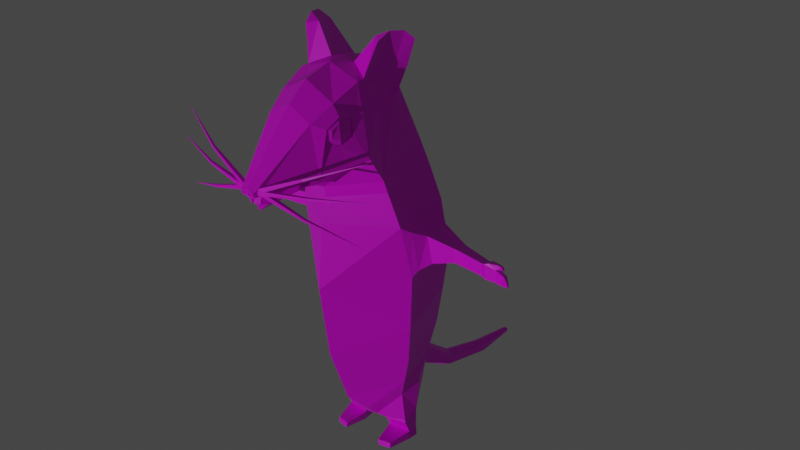 # Source: DoYouKnowHowHardItIsToModelABipedalMouse.blend  (saved by Blender 3.1.7; exported with 4.5.12 LTS)
import bpy
from mathutils import Matrix  # noqa: F401  (used for matrix-valued properties, if any)

bpy.ops.wm.read_factory_settings(use_empty=True)
scene = bpy.context.scene
scene.name = 'Scene'

# ---- collections
col_collection = bpy.data.collections.new('Collection'); scene.collection.children.link(col_collection)

# ---- images (referenced by path relative to the original .blend; pixels are not part of the script)
import os
ASSET_DIR = os.environ.get("B2B_ASSET_DIR", "")  # directory of the original .blend (textures are referenced by path, not embedded)
HERE = os.path.dirname(os.path.abspath(__file__))  # packed textures are extracted next to this script under _unpacked/

def load_image(name, relpath, width, height, colorspace="sRGB"):
    """Load a texture the original file referenced (path relative to the .blend, or extracted next to this script)."""
    p = next((c for c in (os.path.join(HERE, relpath), os.path.join(ASSET_DIR, relpath)) if relpath and os.path.exists(c)), "")
    if p:
        img = bpy.data.images.load(p, check_existing=True)
        img.name = name
    else:  # same state as the original file: an image datablock whose file is absent (Cycles renders it pink)
        img = bpy.data.images.new(name, width, height)
        img.source = "FILE"
        img.filepath = "//" + (relpath or name)
    img.colorspace_settings.name = colorspace
    return img
img_colorpalette_png = load_image('ColorPalette.png', 'ColorPalette.png', 1024, 1024, 'sRGB')

# ---- materials (node trees are filled in below, after node groups)
mat_mouse = bpy.data.materials.new('Mouse')
mat_mouse.alpha_threshold = 0.0
mat_mouse.use_transparent_shadow = False
mat_mouse.line_color = (0.0, 0.0, 0.0, 1.0)

# ---- material node trees
mat_mouse.use_nodes = True; mat_mouse.node_tree.nodes.clear()
_N = mat_mouse.node_tree.nodes; _L = mat_mouse.node_tree.links
n0 = _N.new('ShaderNodeOutputMaterial'); n0.name = 'Material Output'; n0.location = (300, 300)
n1 = _N.new('ShaderNodeBsdfPrincipled'); n1.name = 'Principled BSDF'; n1.location = (10, 300)
n1.distribution = 'GGX'
n1.subsurface_method = 'RANDOM_WALK_SKIN'
n1.inputs[2].default_value = 0.4
n1.inputs[3].default_value = 1.45
n1.inputs[27].default_value = (0.0, 0.0, 0.0, 1.0)
n1.inputs[28].default_value = 1.0
n2 = _N.new('ShaderNodeTexImage'); n2.name = 'Image Texture'; n2.location = (-280, 280)
n2.image = img_colorpalette_png
_L.new(n1.outputs[0], n0.inputs[0])
_L.new(n2.outputs[0], n1.inputs[0])
n0.is_active_output = True

# ---- world
world_world = bpy.data.worlds.new('World'); scene.world = world_world
world_world.use_nodes = True; world_world.node_tree.nodes.clear()
_N = world_world.node_tree.nodes; _L = world_world.node_tree.links
n0 = _N.new('ShaderNodeOutputWorld'); n0.name = 'World Output'; n0.location = (300, 300)
n1 = _N.new('ShaderNodeBackground'); n1.name = 'Background'; n1.location = (10, 300)
n1.inputs[0].default_value = (0.05088, 0.05088, 0.05088, 1.0)
_L.new(n1.outputs[0], n0.inputs[0])
n0.is_active_output = True
world_world.color = (0.05088, 0.05088, 0.05088)
world_world.use_sun_shadow = False
world_world.sun_shadow_jitter_overblur = 0.0

# ---- cameras
cam_camera = bpy.data.cameras.new('Camera')

# ---- lights
light_sun = bpy.data.lights.new('Sun', 'SUN')
light_sun.transmission_factor = 0.0
light_sun.energy = 1.0
light_sun.shadow_soft_size = 0.125

# ---- meshes
me_cube = bpy.data.meshes.new('Cube')
me_cube.from_pydata([(-0.203, 0.3394, -0.1223), (-0.1774, 0.2864, -0.015), (-0.1465, 0.281, -0.2246), (-0.08803, 0.2362, -0.2719), (-0.3299, 1.275, -0.1561), (-1.561e-07, 1.372, -0.4009), (1.365e-07, 1.369, 0.3506), (-0.3505, 1.13, -0.1746), (-0.1833, 1.981, 0.01279), (-0.2018, 1.921, 0.07987), (-0.164, 2.07, 0.2314), (-0.193, 1.949, 0.1788), (-0.03931, 1.694, 0.7825), (-0.03825, 1.666, 0.772), (-0.05218, 0.3717, -0.3484), (-0.04248, 0.2702, -0.3343), (-0.04582, 0.1553, -0.6279), (-0.04582, 0.1171, -0.5981), (-0.03598, 0.06593, -0.9505), (-0.03598, 0.0284, -0.9441), (-0.01377, 0.03508, -1.219), (-0.01377, 0.02052, -1.219), (7.954e-08, 0.3142, 0.2043), (-1.386e-07, 0.4663, -0.356), (-1.073e-07, 0.23, -0.2754), (-1.609e-07, 0.6546, -0.4131), (1.496e-07, 1.027, 0.3842), (-1.716e-07, 1.159, -0.4405), (1.247e-07, 1.49, 0.3201), (-8.562e-08, 1.727, -0.2199), (1.287e-07, 1.547, 0.3304), (1.033e-07, 2.124, 0.2653), (3.009e-07, 1.662, 0.7728), (3.071e-07, 1.708, 0.7887), (-1.366e-07, 0.3939, -0.3507), (-1.234e-07, 0.2559, -0.3168), (-2.499e-07, 0.1732, -0.6418), (-2.28e-07, 0.1009, -0.5855), (-3.713e-07, 0.08349, -0.9535), (-3.666e-07, 0.01256, -0.9414), (-4.745e-07, 0.04189, -1.218), (-4.75e-07, 0.01438, -1.22), (-0.3642, 1.128, -0.01326), (-0.3543, 1.283, 0.01439), (-0.7287, 1.158, -0.01357), (-0.6639, 1.236, -0.008402), (-0.7309, 1.155, -0.05069), (-0.6678, 1.225, -0.07115), (-0.4715, 1.166, -0.1145), (-0.4838, 1.237, -0.1058), (-0.4674, 1.16, -0.03575), (-0.4833, 1.243, -0.02689), (-0.1947, 1.692, -0.1234), (-0.241, 1.593, 0.1906), (-0.1845, 1.926, 0.3366), (-0.09859, 2.067, -0.008931), (-0.2022, 1.85, 0.3393), (-0.1566, 1.841, 0.4672), (-0.06801, 2.115, 0.1819), (-0.1632, 1.907, 0.4682), (2.038e-07, 2.002, 0.5233), (1.837e-07, 1.592, 0.4718), (-0.2136, 2.086, -0.01048), (-0.1865, 2.157, 0.2073), (-0.2108, 2.226, 0.03108), (-0.168, 2.246, 0.1512), (-0.1936, 2.108, 0.05156), (-0.1764, 2.127, 0.1402), (-0.23, 2.275, 0.1331), (-0.2525, 2.265, 0.06125), (-0.2656, 2.217, 0.004336), (-0.2117, 2.237, 0.1896), (-0.1903, 0.6206, -0.284), (-0.2472, 0.5361, 0.0199), (-0.06354, 0.4044, -0.322), (-0.06349, 0.2573, -0.2928), (-0.04033, 0.2025, -0.2266), (-0.07343, 0.1654, 0.0651), (-0.1048, 0.1447, -0.1564), (-0.2046, 0.121, -0.009937), (-0.08345, 0.1027, -0.004322), (-0.08245, 0.144, -0.1443), (-0.2123, 0.1598, -0.08848), (-0.1674, 0.1587, -0.1548), (-0.1222, 0.0597, -0.1429), (-0.2047, 0.04803, -0.04236), (-0.08255, 0.04863, -0.02655), (-0.09072, 0.04959, -0.125), (-0.2063, 0.05935, -0.09591), (-0.1663, 0.06872, -0.1349), (-0.1279, 0.003131, -0.1432), (-0.206, 0.001596, -0.03808), (-0.08825, -0.0006879, -0.0262), (-0.09642, 0.000271, -0.1247), (-0.212, 0.002777, -0.09491), (-0.172, 0.002261, -0.1346), (-0.1783, 0.03182, 0.08277), (-0.1084, 0.03242, 0.09859), (-0.1796, 0.001524, 0.08477), (-0.1141, 0.000677, 0.09893), (-0.1644, 2.007, 0.1432), (-0.1661, 1.993, 0.07752), (-0.1656, 2.069, 0.2679), (-0.2458, 1.735, 0.2885), (-0.1591, 1.693, 0.5135), (-0.1191, 1.938, 0.5213), (-0.2074, 1.721, 0.381), (-0.1485, 2.006, 0.4093), (1.615e-07, 2.085, 0.4148), (1.463e-07, 1.57, 0.3757), (-0.1843, 1.819, 0.4059), (-0.1789, 1.951, 0.4037), (-0.1368, 1.897, 0.333), (-0.1461, 1.858, 0.3442), (-0.1309, 1.841, 0.374), (-0.1274, 1.908, 0.3804), (-0.1173, 1.881, 0.4188), (-0.1088, 1.844, 0.4214), (-0.1189, 1.94, 0.3053), (-0.1413, 1.828, 0.3021), (-0.1324, 1.808, 0.3593), (-0.1108, 1.957, 0.3686), (-0.1007, 1.921, 0.4214), (-0.1072, 1.814, 0.424), (-0.1796, 1.931, 0.3273), (-0.1912, 1.847, 0.3243), (-0.1825, 1.816, 0.4016), (-0.1669, 1.961, 0.4008), (-0.155, 1.912, 0.47), (-0.1524, 1.842, 0.4698), (-0.1885, 1.908, 0.3706), (-0.1947, 1.866, 0.369), (-0.1901, 1.851, 0.4104), (-0.1817, 1.923, 0.4099), (-0.1754, 1.899, 0.4469), (-0.174, 1.863, 0.4468), (-0.03887, 1.68, 0.7464), (-0.0336, 1.702, 0.7464), (-0.03887, 1.68, 0.7689), (-0.0336, 1.702, 0.7689), (-0.2692, 1.792, 0.7163), (-0.2638, 1.802, 0.7172), (-0.2694, 1.791, 0.7278), (-0.264, 1.801, 0.7288), (-0.5382, 1.912, 0.624), (-0.0398, 1.674, 0.7468), (-0.04123, 1.696, 0.7468), (-0.0398, 1.674, 0.7693), (-0.04123, 1.696, 0.7693), (-0.2929, 1.713, 0.7167), (-0.2908, 1.724, 0.7176), (-0.2928, 1.712, 0.7282), (-0.2907, 1.723, 0.7292), (-0.5854, 1.748, 0.6244), (-0.02153, 1.682, 0.746), (-0.03254, 1.702, 0.746), (-0.02153, 1.682, 0.7685), (-0.03254, 1.702, 0.7685), (-0.2665, 1.608, 0.7158), (-0.2695, 1.619, 0.7168), (-0.266, 1.607, 0.7274), (-0.269, 1.618, 0.7283), (-0.5455, 1.513, 0.6236), (1.92e-07, 1.694, 0.4932), (2.827e-07, 1.575, 0.726), (-0.04711, 1.618, 0.7163), (2.879e-07, 1.608, 0.7394), (-0.004289, 1.622, 0.7527), (-0.001513, 1.682, 0.7511), (-0.006613, 1.622, 0.7603), (-0.00497, 1.682, 0.7624), (-0.0306, 1.624, 0.742), (-0.04064, 1.684, 0.7353), (-0.03292, 1.624, 0.7496), (-0.0441, 1.684, 0.7466), (-0.7265, 1.219, -0.04599), (-0.7273, 1.225, -0.01111), (-0.6755, 1.147, -0.07191), (-0.6642, 1.153, -0.01842), (-0.02907, 1.683, 0.7914), (-0.02868, 1.672, 0.7874), (3.105e-07, 1.697, 0.7973), (3.06e-07, 1.664, 0.7857), (-0.03576, 1.687, 0.7928), (-0.03499, 1.667, 0.7851), (-0.01034, 1.69, 0.779), (-0.006515, 1.689, 0.7941), (-0.00652, 1.671, 0.7879), (-0.01034, 1.679, 0.7751), (-0.02422, 1.686, 0.7773), (-0.02397, 1.68, 0.7748), (-0.2807, 0.7597, 0.04624), (-0.2358, 0.8412, -0.2706), (-1.724e-07, 0.8911, -0.4428), (1.265e-07, 0.6319, 0.3248), (-0.2986, 1.061, 0.05673), (-0.3037, 1.36, 0.1498), (-0.2653, 1.065, -0.2748), (-0.2603, 1.366, -0.2102), (6.085e-08, 2.133, 0.1563), (-1.49e-08, 2.081, -0.03827), (-0.7699, 1.159, -0.02871), (-0.7698, 1.161, -0.002585), (-0.7821, 1.211, -0.02226), (-0.7836, 1.214, 0.001671), (-0.8096, 1.165, -0.001033), (-0.807, 1.168, 0.006501), (-0.8113, 1.197, 0.005786), (-0.8123, 1.2, 0.02068), (-0.6891, 1.245, -0.01284), (-0.6816, 1.238, -0.05649), (-0.7189, 1.249, -0.01399), (-0.7184, 1.246, -0.03996), (-0.7519, 1.228, -0.02979), (-0.7473, 1.233, -0.01229), (-0.7419, 1.251, -0.02988), (-0.7416, 1.251, -0.01535), (-0.7709, 1.235, -0.02049), (-0.7673, 1.238, -0.007108), (-0.7632, 1.252, -0.02056), (-0.763, 1.252, -0.009444), (-8.421e-08, 0.1984, -0.2163), (2.637e-08, 0.1521, 0.06771), (-0.3255, 1.324, 0.09476), (-0.3203, 1.096, 0.03477), (-0.2888, 1.095, -0.2204), (-0.2909, 1.319, -0.1816), (-0.5023, 1.233, -0.102), (-0.5014, 1.24, -0.02931), (-0.4931, 1.166, -0.1093), (-0.4884, 1.162, -0.03783), (-0.6571, 1.155, -0.07158), (-0.6478, 1.159, -0.02382), (-0.6517, 1.221, -0.07043), (-0.6486, 1.23, -0.01525), (-0.2104, 1.552, -0.1763), (-0.2468, 1.531, 0.1715), (-1.211e-07, 1.568, -0.3109), (1.261e-07, 1.454, 0.3238), (-0.1989, 0.4595, -0.1908), (-0.208, 0.3924, 0.001624), (-0.07729, 0.2441, -0.2825), (-0.1117, 0.3331, -0.2672), (-0.02436, 0.2143, -0.2493), (-0.0613, 0.226, 0.1232), (4.925e-08, 0.2158, 0.1265), (-9.65e-08, 0.2103, -0.2478), (-0.2015, 0.1398, -0.01051), (-0.08132, 0.116, 0.01042), (-0.1629, 0.1847, -0.1696), (-0.2112, 0.1802, -0.09232), (-0.0735, 0.1564, -0.1618), (-0.1013, 0.1642, -0.1809), (-0.1665, 0.08227, -0.1379), (-0.2072, 0.07447, -0.09479), (-0.2047, 0.05901, -0.03748), (-0.08947, 0.0638, -0.1279), (-0.1196, 0.0725, -0.1449), (-0.08269, 0.05677, -0.0232), (-0.08604, 0.04644, -0.009667), (-0.09174, -0.0005038, -0.009324), (-0.2011, 0.04585, -0.02548), (-0.2025, 0.001586, -0.02151)], [], [(233, 231, 177, 47), (24, 75, 15, 35), (250, 249, 83, 82), (248, 247, 79, 80), (192, 191, 195, 197), (237, 235, 52, 29), (193, 192, 197, 27), (235, 236, 53, 52), (58, 55, 64, 65), (101, 100, 67, 66), (12, 13, 184, 183), (60, 105, 12, 33), (105, 104, 13, 12), (75, 74, 14, 15), (35, 15, 17, 37), (15, 14, 16, 17), (39, 19, 21, 41), (37, 17, 19, 39), (17, 16, 18, 19), (19, 18, 20, 21), (21, 20, 40, 41), (18, 38, 40, 20), (16, 36, 38, 18), (14, 34, 36, 16), (53, 28, 30, 103), (236, 238, 28, 53), (72, 25, 23, 74), (74, 23, 34, 14), (27, 197, 198, 5), (191, 194, 26, 195), (196, 195, 26, 6), (231, 232, 178, 177), (234, 233, 47, 45), (232, 234, 45, 178), (42, 50, 48, 7), (4, 7, 48, 49), (4, 49, 51, 43), (176, 175, 203, 204), (47, 177, 46, 175), (9, 8, 52, 53), (8, 55, 29, 52), (10, 11, 103, 102), (58, 10, 102, 31), (11, 9, 53, 103), (55, 58, 199, 200), (106, 109, 61, 104), (110, 57, 117, 114), (108, 107, 105, 60), (69, 64, 70), (10, 63, 67), (8, 9, 101), (10, 58, 65, 63), (55, 8, 62, 64), (66, 67, 68, 69), (65, 64, 69, 68), (67, 63, 71), (62, 66, 70), (66, 69, 70), (64, 62, 70), (65, 68, 71), (68, 67, 71), (63, 65, 71), (239, 240, 73, 72), (241, 242, 74, 75), (242, 239, 72, 74), (243, 241, 75, 24), (240, 244, 22, 73), (77, 76, 221, 222), (255, 254, 88, 85), (254, 253, 89, 88), (251, 248, 80, 81), (247, 250, 82, 79), (252, 251, 81, 78), (249, 252, 78, 83), (89, 84, 90, 95), (84, 87, 93, 90), (257, 256, 87, 84), (253, 257, 84, 89), (256, 258, 86, 87), (258, 255, 85, 86), (92, 91, 90, 93), (91, 94, 95, 90), (87, 86, 92, 93), (260, 259, 97, 99), (88, 89, 95, 94), (85, 88, 94, 91), (97, 96, 98, 99), (259, 261, 96, 97), (261, 262, 98, 96), (262, 260, 99, 98), (62, 8, 66), (10, 67, 100), (9, 11, 100, 101), (11, 10, 100), (66, 8, 101), (56, 54, 102, 103), (110, 56, 103, 106), (111, 59, 105, 107), (59, 57, 104, 105), (54, 111, 107, 102), (57, 110, 106, 104), (31, 102, 107, 108), (57, 59, 116, 117), (103, 30, 109, 106), (115, 114, 117, 116), (112, 113, 114, 115), (56, 110, 114, 113), (111, 54, 112, 115), (59, 111, 115, 116), (54, 56, 113, 112), (121, 122, 123, 120), (118, 121, 120, 119), (124, 125, 131, 130), (128, 127, 133, 134), (120, 123, 129, 126), (122, 121, 127, 128), (118, 119, 125, 124), (121, 118, 124, 127), (123, 122, 128, 129), (119, 120, 126, 125), (133, 132, 135, 134), (130, 131, 132, 133), (127, 124, 130, 133), (129, 128, 134, 135), (125, 126, 132, 131), (126, 129, 135, 132), (136, 137, 139, 138), (138, 139, 143, 142), (143, 141, 144), (140, 141, 137, 136), (138, 142, 140, 136), (143, 139, 137, 141), (142, 143, 144), (141, 140, 144), (140, 142, 144), (145, 146, 148, 147), (147, 148, 152, 151), (152, 150, 153), (149, 150, 146, 145), (147, 151, 149, 145), (152, 148, 146, 150), (151, 152, 153), (150, 149, 153), (149, 151, 153), (154, 155, 157, 156), (156, 157, 161, 160), (161, 159, 162), (158, 159, 155, 154), (156, 160, 158, 154), (161, 157, 155, 159), (160, 161, 162), (159, 158, 162), (158, 160, 162), (163, 104, 165, 166), (165, 164, 166), (104, 61, 164, 165), (167, 168, 170, 169), (169, 170, 174, 173), (173, 174, 172, 171), (171, 172, 168, 167), (169, 173, 171, 167), (174, 170, 168, 172), (32, 13, 104, 163), (178, 45, 176, 44), (45, 47, 210, 209), (177, 178, 44, 46), (187, 186, 185, 188), (13, 32, 182, 184), (33, 12, 183, 181), (180, 179, 183, 184), (179, 186, 181, 183), (187, 180, 184, 182), (186, 187, 182, 181), (188, 185, 189, 190), (180, 187, 188, 190), (179, 180, 190, 189), (186, 179, 189, 185), (73, 22, 194, 191), (25, 72, 192, 193), (72, 73, 191, 192), (223, 224, 195, 196), (224, 225, 197, 195), (226, 223, 196, 198), (225, 226, 198, 197), (43, 51, 50, 42), (29, 55, 200), (199, 58, 31), (202, 204, 208, 206), (44, 176, 204, 202), (46, 44, 202, 201), (175, 46, 201, 203), (205, 206, 208, 207), (201, 202, 206, 205), (204, 203, 207, 208), (203, 201, 205, 207), (209, 210, 212, 211), (176, 211, 216, 214), (47, 175, 212, 210), (176, 45, 209, 211), (215, 213, 217, 219), (175, 176, 214, 213), (211, 212, 215, 216), (212, 175, 213, 215), (217, 218, 220, 219), (216, 215, 219, 220), (214, 216, 220, 218), (213, 214, 218, 217), (221, 76, 243, 246), (7, 4, 226, 225), (4, 43, 223, 226), (42, 7, 225, 224), (43, 42, 224, 223), (50, 51, 228, 230), (51, 49, 227, 228), (48, 50, 230, 229), (49, 48, 229, 227), (230, 228, 234, 232), (228, 227, 233, 234), (229, 230, 232, 231), (227, 229, 231, 233), (196, 6, 238, 236), (198, 196, 236, 235), (5, 198, 235, 237), (1, 77, 244, 240), (76, 3, 241, 243), (2, 0, 239, 242), (3, 2, 242, 241), (0, 1, 240, 239), (22, 244, 245), (245, 244, 77, 222), (246, 243, 24), (2, 3, 252, 249), (3, 76, 251, 252), (1, 0, 250, 247), (76, 77, 248, 251), (77, 1, 247, 248), (0, 2, 249, 250), (80, 79, 255, 258), (81, 80, 258, 256), (83, 78, 257, 253), (78, 81, 256, 257), (82, 83, 253, 254), (79, 82, 254, 255), (91, 92, 260, 262), (85, 91, 262, 261), (86, 85, 261, 259), (92, 86, 259, 260)])
_uv = me_cube.uv_layers.new(name='UVMap')
_uv.uv.foreach_set('vector', [0.3492, 0.9747, 0.3492, 0.9747, 0.3492, 0.9747, 0.3492, 0.9747, 0.3492, 0.9747, 0.3492, 0.9747, 0.3492, 0.9747, 0.3492, 0.9747, 0.3492, 0.9747, 0.3492, 0.9747, 0.3492, 0.9747, 0.3492, 0.9747, 0.3492, 0.9747, 0.3492, 0.9747, 0.3492, 0.9747, 0.3492, 0.9747, 0.3492, 0.9747, 0.3492, 0.9747, 0.3492, 0.9747, 0.3492, 0.9747, 0.3492, 0.9747, 0.3492, 0.9747, 0.3492, 0.9747, 0.3492, 0.9747, 0.3492, 0.9747, 0.3492, 0.9747, 0.3492, 0.9747, 0.3492, 0.9747, 0.3492, 0.9747, 0.3492, 0.9747, 0.3492, 0.9747, 0.3492, 0.9747, 0.3492, 0.9747, 0.3492, 0.9747, 0.3492, 0.9747, 0.3492, 0.9747, 0.1426, 0.9629, 0.1426, 0.9629, 0.1426, 0.9629, 0.1426, 0.9629, 0.1664, 0.8461, 0.1664, 0.8461, 0.1664, 0.8461, 0.1664, 0.8461, 0.3492, 0.9747, 0.3492, 0.9747, 0.3492, 0.9747, 0.3492, 0.9747, 0.3492, 0.9747, 0.3492, 0.9747, 0.3492, 0.9747, 0.3492, 0.9747, 0.3492, 0.9747, 0.3492, 0.9747, 0.3492, 0.9747, 0.3492, 0.9747, 0.1572, 0.9619, 0.1572, 0.9619, 0.1572, 0.9619, 0.1572, 0.9619, 0.1572, 0.9619, 0.1572, 0.9619, 0.1572, 0.9619, 0.1572, 0.9619, 0.1572, 0.9619, 0.1572, 0.9619, 0.1572, 0.9619, 0.1572, 0.9619, 0.1572, 0.9619, 0.1572, 0.9619, 0.1572, 0.9619, 0.1572, 0.9619, 0.1572, 0.9619, 0.1572, 0.9619, 0.1572, 0.9619, 0.1572, 0.9619, 0.1572, 0.9619, 0.1572, 0.9619, 0.1572, 0.9619, 0.1572, 0.9619, 0.1572, 0.9619, 0.1572, 0.9619, 0.1572, 0.9619, 0.1572, 0.9619, 0.1572, 0.9619, 0.1572, 0.9619, 0.1572, 0.9619, 0.1572, 0.9619, 0.1572, 0.9619, 0.1572, 0.9619, 0.1572, 0.9619, 0.1572, 0.9619, 0.1572, 0.9619, 0.1572, 0.9619, 0.1572, 0.9619, 0.1572, 0.9619, 0.3492, 0.9747, 0.3492, 0.9747, 0.3492, 0.9747, 0.3492, 0.9747, 0.3492, 0.9747, 0.3492, 0.9747, 0.3492, 0.9747, 0.3492, 0.9747, 0.3492, 0.9747, 0.3492, 0.9747, 0.3492, 0.9747, 0.3492, 0.9747, 0.3492, 0.9747, 0.3492, 0.9747, 0.3492, 0.9747, 0.3492, 0.9747, 0.3492, 0.9747, 0.3492, 0.9747, 0.3492, 0.9747, 0.3492, 0.9747, 0.3492, 0.9747, 0.3492, 0.9747, 0.3492, 0.9747, 0.3492, 0.9747, 0.3492, 0.9747, 0.3492, 0.9747, 0.3492, 0.9747, 0.3492, 0.9747, 0.3492, 0.9747, 0.3492, 0.9747, 0.3492, 0.9747, 0.3492, 0.9747, 0.3492, 0.9747, 0.3492, 0.9747, 0.3492, 0.9747, 0.3492, 0.9747, 0.3492, 0.9747, 0.3492, 0.9747, 0.3492, 0.9747, 0.3492, 0.9747, 0.3492, 0.9747, 0.3492, 0.9747, 0.3492, 0.9747, 0.3492, 0.9747, 0.3492, 0.9747, 0.3492, 0.9747, 0.3492, 0.9747, 0.3492, 0.9747, 0.3492, 0.9747, 0.3492, 0.9747, 0.3492, 0.9747, 0.3492, 0.9747, 0.1538, 0.9761, 0.1538, 0.9761, 0.1538, 0.9761, 0.1538, 0.9761, 0.1538, 0.9761, 0.1538, 0.9761, 0.1538, 0.9761, 0.1538, 0.9761, 0.3492, 0.9747, 0.3492, 0.9747, 0.3492, 0.9747, 0.3492, 0.9747, 0.3492, 0.9747, 0.3492, 0.9747, 0.3492, 0.9747, 0.3492, 0.9747, 0.3492, 0.9747, 0.3492, 0.9747, 0.3492, 0.9747, 0.3492, 0.9747, 0.3492, 0.9747, 0.3492, 0.9747, 0.3492, 0.9747, 0.3492, 0.9747, 0.3492, 0.9747, 0.3492, 0.9747, 0.3492, 0.9747, 0.3492, 0.9747, 0.342, 0.9741, 0.342, 0.9741, 0.342, 0.9741, 0.342, 0.9741, 0.3492, 0.9747, 0.3492, 0.9747, 0.3492, 0.9747, 0.3492, 0.9747, 0.3492, 0.9747, 0.3492, 0.9747, 0.3492, 0.9747, 0.3492, 0.9747, 0.3492, 0.9747, 0.3492, 0.9747, 0.3492, 0.9747, 0.3492, 0.9747, 0.3492, 0.9747, 0.3492, 0.9747, 0.3492, 0.9747, 0.1426, 0.9629, 0.1426, 0.9629, 0.1426, 0.9629, 0.1426, 0.9629, 0.1426, 0.9629, 0.1426, 0.9629, 0.3492, 0.9747, 0.3492, 0.9747, 0.3492, 0.9747, 0.3492, 0.9747, 0.3492, 0.9747, 0.3492, 0.9747, 0.3492, 0.9747, 0.3492, 0.9747, 0.1426, 0.9629, 0.1426, 0.9629, 0.1426, 0.9629, 0.1426, 0.9629, 0.3492, 0.9747, 0.3492, 0.9747, 0.3492, 0.9747, 0.3492, 0.9747, 0.1426, 0.9629, 0.1426, 0.9629, 0.1426, 0.9629, 0.1426, 0.9629, 0.1426, 0.9629, 0.1426, 0.9629, 0.1426, 0.9629, 0.1426, 0.9629, 0.1426, 0.9629, 0.3492, 0.9747, 0.3492, 0.9747, 0.3492, 0.9747, 0.3492, 0.9747, 0.3492, 0.9747, 0.3492, 0.9747, 0.1426, 0.9629, 0.1426, 0.9629, 0.1426, 0.9629, 0.3492, 0.9747, 0.3492, 0.9747, 0.3492, 0.9747, 0.3492, 0.9747, 0.3492, 0.9747, 0.3492, 0.9747, 0.3492, 0.9747, 0.3492, 0.9747, 0.3492, 0.9747, 0.3492, 0.9747, 0.3492, 0.9747, 0.3492, 0.9747, 0.3492, 0.9747, 0.3492, 0.9747, 0.3492, 0.9747, 0.3492, 0.9747, 0.3492, 0.9747, 0.3492, 0.9747, 0.3492, 0.9747, 0.3492, 0.9747, 0.3492, 0.9747, 0.3492, 0.9747, 0.3492, 0.9747, 0.3468, 0.9696, 0.3468, 0.9696, 0.3468, 0.9696, 0.3468, 0.9696, 0.3492, 0.9747, 0.3492, 0.9747, 0.3492, 0.9747, 0.3492, 0.9747, 0.3492, 0.9747, 0.3492, 0.9747, 0.3492, 0.9747, 0.3492, 0.9747, 0.3492, 0.9747, 0.3492, 0.9747, 0.3492, 0.9747, 0.3492, 0.9747, 0.3492, 0.9747, 0.3492, 0.9747, 0.3492, 0.9747, 0.3492, 0.9747, 0.3492, 0.9747, 0.3492, 0.9747, 0.3492, 0.9747, 0.3492, 0.9747, 0.3492, 0.9747, 0.3492, 0.9747, 0.3492, 0.9747, 0.3492, 0.9747, 0.1538, 0.9761, 0.1538, 0.9761, 0.1538, 0.9761, 0.1538, 0.9761, 0.1538, 0.9761, 0.1538, 0.9761, 0.1538, 0.9761, 0.1538, 0.9761, 0.3492, 0.9747, 0.3492, 0.9747, 0.3492, 0.9747, 0.3492, 0.9747, 0.3492, 0.9747, 0.3492, 0.9747, 0.3492, 0.9747, 0.3492, 0.9747, 0.3492, 0.9747, 0.3492, 0.9747, 0.3492, 0.9747, 0.3492, 0.9747, 0.3492, 0.9747, 0.3492, 0.9747, 0.3492, 0.9747, 0.3492, 0.9747, 0.1538, 0.9761, 0.1538, 0.9761, 0.1538, 0.9761, 0.1538, 0.9761, 0.1538, 0.9761, 0.1538, 0.9761, 0.1538, 0.9761, 0.1538, 0.9761, 0.1538, 0.9761, 0.1538, 0.9761, 0.1538, 0.9761, 0.1538, 0.9761, 0.1538, 0.9761, 0.1538, 0.9761, 0.1538, 0.9761, 0.1538, 0.9761, 0.1538, 0.9761, 0.1538, 0.9761, 0.1538, 0.9761, 0.1538, 0.9761, 0.1538, 0.9761, 0.1538, 0.9761, 0.1538, 0.9761, 0.1538, 0.9761, 0.1538, 0.9761, 0.1538, 0.9761, 0.1538, 0.9761, 0.1538, 0.9761, 0.1538, 0.9761, 0.1538, 0.9761, 0.1538, 0.9761, 0.1538, 0.9761, 0.1538, 0.9761, 0.1538, 0.9761, 0.1538, 0.9761, 0.1538, 0.9761, 0.1538, 0.9761, 0.1538, 0.9761, 0.1538, 0.9761, 0.1538, 0.9761, 0.1426, 0.9629, 0.1426, 0.9629, 0.1426, 0.9629, 0.1426, 0.9629, 0.1426, 0.9629, 0.1426, 0.9629, 0.1426, 0.9629, 0.1426, 0.9629, 0.1426, 0.9629, 0.1426, 0.9629, 0.1426, 0.9629, 0.1426, 0.9629, 0.1426, 0.9629, 0.1426, 0.9629, 0.1426, 0.9629, 0.1426, 0.9629, 0.3492, 0.9747, 0.3492, 0.9747, 0.3492, 0.9747, 0.3492, 0.9747, 0.3492, 0.9747, 0.3492, 0.9747, 0.3492, 0.9747, 0.3492, 0.9747, 0.3492, 0.9747, 0.3492, 0.9747, 0.3492, 0.9747, 0.3492, 0.9747, 0.3492, 0.9747, 0.3492, 0.9747, 0.3492, 0.9747, 0.3492, 0.9747, 0.3492, 0.9747, 0.3492, 0.9747, 0.3492, 0.9747, 0.3492, 0.9747, 0.3492, 0.9747, 0.3492, 0.9747, 0.3492, 0.9747, 0.3492, 0.9747, 0.3492, 0.9747, 0.3492, 0.9747, 0.3492, 0.9747, 0.3492, 0.9747, 0.3492, 0.9747, 0.3492, 0.9747, 0.3492, 0.9747, 0.3492, 0.9747, 0.3492, 0.9747, 0.3492, 0.9747, 0.3492, 0.9747, 0.3492, 0.9747, 0.3492, 0.9747, 0.3492, 0.9747, 0.3492, 0.9747, 0.3492, 0.9747, 0.3492, 0.9747, 0.3492, 0.9747, 0.3492, 0.9747, 0.3492, 0.9747, 0.3492, 0.9747, 0.3492, 0.9747, 0.3492, 0.9747, 0.3492, 0.9747, 0.3492, 0.9747, 0.3492, 0.9747, 0.3492, 0.9747, 0.3492, 0.9747, 0.3492, 0.9747, 0.3492, 0.9747, 0.3492, 0.9747, 0.3492, 0.9747, 0.3492, 0.9747, 0.3492, 0.9747, 0.3492, 0.9747, 0.3492, 0.9747, 0.03648, 0.9648, 0.03648, 0.9648, 0.03648, 0.9648, 0.03648, 0.9648, 0.03648, 0.9648, 0.03648, 0.9648, 0.03648, 0.9648, 0.03648, 0.9648, 0.03648, 0.9648, 0.03648, 0.9648, 0.03648, 0.9648, 0.03648, 0.9648, 0.03648, 0.9648, 0.03648, 0.9648, 0.03648, 0.9648, 0.03648, 0.9648, 0.03648, 0.9648, 0.03648, 0.9648, 0.03648, 0.9648, 0.03648, 0.9648, 0.03648, 0.9648, 0.03648, 0.9648, 0.03648, 0.9648, 0.03648, 0.9648, 0.03648, 0.9648, 0.03648, 0.9648, 0.03648, 0.9648, 0.03648, 0.9648, 0.03648, 0.9648, 0.03648, 0.9648, 0.03648, 0.9648, 0.03648, 0.9648, 0.03648, 0.9648, 0.03648, 0.9648, 0.03648, 0.9648, 0.03648, 0.9648, 0.03648, 0.9648, 0.03648, 0.9648, 0.03648, 0.9648, 0.03648, 0.9648, 0.03648, 0.9648, 0.03648, 0.9648, 0.03648, 0.9648, 0.03648, 0.9648, 0.03648, 0.9648, 0.03648, 0.9648, 0.03648, 0.9648, 0.03648, 0.9648, 0.03648, 0.9648, 0.03648, 0.9648, 0.03648, 0.9648, 0.03648, 0.9648, 0.03648, 0.9648, 0.03648, 0.9648, 0.03648, 0.9648, 0.03648, 0.9648, 0.03648, 0.9648, 0.03648, 0.9648, 0.03648, 0.9648, 0.03648, 0.9648, 0.03648, 0.9648, 0.03648, 0.9648, 0.03648, 0.9648, 0.03648, 0.9648, 0.03819, 0.9724, 0.03819, 0.9724, 0.03819, 0.9724, 0.03819, 0.9724, 0.03819, 0.9724, 0.03819, 0.9724, 0.03819, 0.9724, 0.03819, 0.9724, 0.03819, 0.9724, 0.03819, 0.9724, 0.03819, 0.9724, 0.03819, 0.9724, 0.03819, 0.9724, 0.03819, 0.9724, 0.03819, 0.9724, 0.03819, 0.9724, 0.03819, 0.9724, 0.03819, 0.9724, 0.03819, 0.9724, 0.03819, 0.9724, 0.03819, 0.9724, 0.03819, 0.9724, 0.03819, 0.9724, 0.03819, 0.9724, 0.03819, 0.9724, 0.03819, 0.9724, 0.03819, 0.9724, 0.03819, 0.9724, 0.03819, 0.9724, 0.03819, 0.9724, 0.03819, 0.9724, 0.03819, 0.9724, 0.03819, 0.9724, 0.03819, 0.9724, 0.03819, 0.9724, 0.03819, 0.9724, 0.03819, 0.9724, 0.03819, 0.9724, 0.03819, 0.9724, 0.03819, 0.9724, 0.03819, 0.9724, 0.03819, 0.9724, 0.03819, 0.9724, 0.03819, 0.9724, 0.03819, 0.9724, 0.03819, 0.9724, 0.03819, 0.9724, 0.03819, 0.9724, 0.03819, 0.9724, 0.03819, 0.9724, 0.03819, 0.9724, 0.03819, 0.9724, 0.03819, 0.9724, 0.03819, 0.9724, 0.03819, 0.9724, 0.03819, 0.9724, 0.03819, 0.9724, 0.03819, 0.9724, 0.03819, 0.9724, 0.03819, 0.9724, 0.03819, 0.9724, 0.03819, 0.9724, 0.03819, 0.9724, 0.03819, 0.9724, 0.03819, 0.9724, 0.03819, 0.9724, 0.03819, 0.9724, 0.03819, 0.9724, 0.03819, 0.9724, 0.03819, 0.9724, 0.03819, 0.9724, 0.03819, 0.9724, 0.03819, 0.9724, 0.03819, 0.9724, 0.03819, 0.9724, 0.03819, 0.9724, 0.03819, 0.9724, 0.03819, 0.9724, 0.03819, 0.9724, 0.03819, 0.9724, 0.03819, 0.9724, 0.03819, 0.9724, 0.03819, 0.9724, 0.03819, 0.9724, 0.03819, 0.9724, 0.03819, 0.9724, 0.03819, 0.9724, 0.03819, 0.9724, 0.03819, 0.9724, 0.03819, 0.9724, 0.03819, 0.9724, 0.03819, 0.9724, 0.03819, 0.9724, 0.03819, 0.9724, 0.03819, 0.9724, 0.03819, 0.9724, 0.1563, 0.8555, 0.1563, 0.8555, 0.1563, 0.8555, 0.1563, 0.8555, 0.3492, 0.9747, 0.3492, 0.9747, 0.3492, 0.9747, 0.3492, 0.9747, 0.3492, 0.9747, 0.3492, 0.9747, 0.3492, 0.9747, 0.09766, 0.9648, 0.09766, 0.9648, 0.09766, 0.9648, 0.09766, 0.9648, 0.09766, 0.9648, 0.09766, 0.9648, 0.09766, 0.9648, 0.09766, 0.9648, 0.09766, 0.9648, 0.09766, 0.9648, 0.09766, 0.9648, 0.09766, 0.9648, 0.09766, 0.9648, 0.09766, 0.9648, 0.09766, 0.9648, 0.09766, 0.9648, 0.09766, 0.9648, 0.09766, 0.9648, 0.09766, 0.9648, 0.09766, 0.9648, 0.09766, 0.9648, 0.09766, 0.9648, 0.09766, 0.9648, 0.09766, 0.9648, 0.1563, 0.8555, 0.1563, 0.8555, 0.1563, 0.8555, 0.1563, 0.8555, 0.1538, 0.9761, 0.1538, 0.9761, 0.1538, 0.9761, 0.1538, 0.9761, 0.1617, 0.9727, 0.1617, 0.9727, 0.1617, 0.9727, 0.1617, 0.9727, 0.1538, 0.9761, 0.1538, 0.9761, 0.1538, 0.9761, 0.1538, 0.9761, 0.1664, 0.8461, 0.1664, 0.8461, 0.1664, 0.8461, 0.1664, 0.8461, 0.1664, 0.8461, 0.1664, 0.8461, 0.1664, 0.8461, 0.1664, 0.8461, 0.1664, 0.8461, 0.1664, 0.8461, 0.1664, 0.8461, 0.1664, 0.8461, 0.1664, 0.8461, 0.1664, 0.8461, 0.1664, 0.8461, 0.1664, 0.8461, 0.1664, 0.8461, 0.1664, 0.8461, 0.1664, 0.8461, 0.1664, 0.8461, 0.1664, 0.8461, 0.1664, 0.8461, 0.1664, 0.8461, 0.1664, 0.8461, 0.1664, 0.8461, 0.1664, 0.8461, 0.1664, 0.8461, 0.1664, 0.8461, 0.1664, 0.8461, 0.1664, 0.8461, 0.1664, 0.8461, 0.1664, 0.8461, 0.1664, 0.8461, 0.1664, 0.8461, 0.1664, 0.8461, 0.1664, 0.8461, 0.1664, 0.8461, 0.1664, 0.8461, 0.1664, 0.8461, 0.1664, 0.8461, 0.1664, 0.8461, 0.1664, 0.8461, 0.1664, 0.8461, 0.1664, 0.8461, 0.3492, 0.9747, 0.3492, 0.9747, 0.3492, 0.9747, 0.3492, 0.9747, 0.3492, 0.9747, 0.3492, 0.9747, 0.3492, 0.9747, 0.3492, 0.9747, 0.3492, 0.9747, 0.3492, 0.9747, 0.3492, 0.9747, 0.3492, 0.9747, 0.3492, 0.9747, 0.3492, 0.9747, 0.3492, 0.9747, 0.3492, 0.9747, 0.3492, 0.9747, 0.3492, 0.9747, 0.3492, 0.9747, 0.3492, 0.9747, 0.3492, 0.9747, 0.3492, 0.9747, 0.3492, 0.9747, 0.3492, 0.9747, 0.3492, 0.9747, 0.3492, 0.9747, 0.3492, 0.9747, 0.3492, 0.9747, 0.3492, 0.9747, 0.3492, 0.9747, 0.3492, 0.9747, 0.3492, 0.9747, 0.342, 0.9741, 0.342, 0.9741, 0.342, 0.9741, 0.342, 0.9741, 0.342, 0.9741, 0.342, 0.9741, 0.1538, 0.9761, 0.1538, 0.9761, 0.1538, 0.9761, 0.1538, 0.9761, 0.1538, 0.9761, 0.1538, 0.9761, 0.1538, 0.9761, 0.1538, 0.9761, 0.1538, 0.9761, 0.1538, 0.9761, 0.1538, 0.9761, 0.1538, 0.9761, 0.1538, 0.9761, 0.1538, 0.9761, 0.1538, 0.9761, 0.1538, 0.9761, 0.1538, 0.9761, 0.1538, 0.9761, 0.1538, 0.9761, 0.1538, 0.9761, 0.1538, 0.9761, 0.1538, 0.9761, 0.1538, 0.9761, 0.1538, 0.9761, 0.1538, 0.9761, 0.1538, 0.9761, 0.1538, 0.9761, 0.1538, 0.9761, 0.1538, 0.9761, 0.1538, 0.9761, 0.1538, 0.9761, 0.1538, 0.9761, 0.1538, 0.9761, 0.1538, 0.9761, 0.1538, 0.9761, 0.1538, 0.9761, 0.1538, 0.9761, 0.1538, 0.9761, 0.1538, 0.9761, 0.1538, 0.9761, 0.1538, 0.9761, 0.1538, 0.9761, 0.1538, 0.9761, 0.1538, 0.9761, 0.1538, 0.9761, 0.1538, 0.9761, 0.1538, 0.9761, 0.1538, 0.9761, 0.1538, 0.9761, 0.1538, 0.9761, 0.1538, 0.9761, 0.1538, 0.9761, 0.1538, 0.9761, 0.1538, 0.9761, 0.1538, 0.9761, 0.1538, 0.9761, 0.1538, 0.9761, 0.1538, 0.9761, 0.1538, 0.9761, 0.1538, 0.9761, 0.1538, 0.9761, 0.1538, 0.9761, 0.1538, 0.9761, 0.1538, 0.9761, 0.1538, 0.9761, 0.1538, 0.9761, 0.1538, 0.9761, 0.1538, 0.9761, 0.1538, 0.9761, 0.1538, 0.9761, 0.1538, 0.9761, 0.1538, 0.9761, 0.1538, 0.9761, 0.1538, 0.9761, 0.1538, 0.9761, 0.1538, 0.9761, 0.1538, 0.9761, 0.1538, 0.9761, 0.1538, 0.9761, 0.1538, 0.9761, 0.3468, 0.9696, 0.3468, 0.9696, 0.3468, 0.9696, 0.3468, 0.9696, 0.3492, 0.9747, 0.3492, 0.9747, 0.3492, 0.9747, 0.3492, 0.9747, 0.3492, 0.9747, 0.3492, 0.9747, 0.3492, 0.9747, 0.3492, 0.9747, 0.3492, 0.9747, 0.3492, 0.9747, 0.3492, 0.9747, 0.3492, 0.9747, 0.3492, 0.9747, 0.3492, 0.9747, 0.3492, 0.9747, 0.3492, 0.9747, 0.3492, 0.9747, 0.3492, 0.9747, 0.3492, 0.9747, 0.3492, 0.9747, 0.3492, 0.9747, 0.3492, 0.9747, 0.3492, 0.9747, 0.3492, 0.9747, 0.3492, 0.9747, 0.3492, 0.9747, 0.3492, 0.9747, 0.3492, 0.9747, 0.3492, 0.9747, 0.3492, 0.9747, 0.3492, 0.9747, 0.3492, 0.9747, 0.3492, 0.9747, 0.3492, 0.9747, 0.3492, 0.9747, 0.3492, 0.9747, 0.3492, 0.9747, 0.3492, 0.9747, 0.3492, 0.9747, 0.3492, 0.9747, 0.3492, 0.9747, 0.3492, 0.9747, 0.3492, 0.9747, 0.3492, 0.9747, 0.3492, 0.9747, 0.3492, 0.9747, 0.3492, 0.9747, 0.3492, 0.9747, 0.3492, 0.9747, 0.3492, 0.9747, 0.3492, 0.9747, 0.3492, 0.9747, 0.3492, 0.9747, 0.3492, 0.9747, 0.3492, 0.9747, 0.3492, 0.9747, 0.3492, 0.9747, 0.3492, 0.9747, 0.3492, 0.9747, 0.3492, 0.9747, 0.3492, 0.9747, 0.3492, 0.9747, 0.3492, 0.9747, 0.3492, 0.9747, 0.3492, 0.9747, 0.3492, 0.9747, 0.3492, 0.9747, 0.3492, 0.9747, 0.3492, 0.9747, 0.3492, 0.9747, 0.3492, 0.9747, 0.3492, 0.9747, 0.3492, 0.9747, 0.3492, 0.9747, 0.3492, 0.9747, 0.3492, 0.9747, 0.3492, 0.9747, 0.3492, 0.9747, 0.3492, 0.9747, 0.3492, 0.9747, 0.3468, 0.9696, 0.3468, 0.9696, 0.3468, 0.9696, 0.3468, 0.9696, 0.3468, 0.9696, 0.3468, 0.9696, 0.3468, 0.9696, 0.3468, 0.9696, 0.3468, 0.9696, 0.3468, 0.9696, 0.3492, 0.9747, 0.3492, 0.9747, 0.3492, 0.9747, 0.3492, 0.9747, 0.3492, 0.9747, 0.3492, 0.9747, 0.3492, 0.9747, 0.3492, 0.9747, 0.3492, 0.9747, 0.3492, 0.9747, 0.3492, 0.9747, 0.3492, 0.9747, 0.3492, 0.9747, 0.3492, 0.9747, 0.3492, 0.9747, 0.3492, 0.9747, 0.3492, 0.9747, 0.3492, 0.9747, 0.3492, 0.9747, 0.3492, 0.9747, 0.3492, 0.9747, 0.3492, 0.9747, 0.3492, 0.9747, 0.3492, 0.9747, 0.3492, 0.9747, 0.3492, 0.9747, 0.3492, 0.9747, 0.3492, 0.9747, 0.3492, 0.9747, 0.3492, 0.9747, 0.3492, 0.9747, 0.3492, 0.9747, 0.3492, 0.9747, 0.3492, 0.9747, 0.3492, 0.9747, 0.3492, 0.9747, 0.3492, 0.9747, 0.3492, 0.9747, 0.3492, 0.9747, 0.3492, 0.9747, 0.3492, 0.9747, 0.3492, 0.9747, 0.3492, 0.9747, 0.3492, 0.9747, 0.3492, 0.9747, 0.3492, 0.9747, 0.3492, 0.9747, 0.3492, 0.9747, 0.1538, 0.9761, 0.1538, 0.9761, 0.1538, 0.9761, 0.1538, 0.9761, 0.1538, 0.9761, 0.1538, 0.9761, 0.1538, 0.9761, 0.1538, 0.9761, 0.1538, 0.9761, 0.1538, 0.9761, 0.1538, 0.9761, 0.1538, 0.9761, 0.1538, 0.9761, 0.1538, 0.9761, 0.1538, 0.9761, 0.1538, 0.9761])
me_cube.materials.append(mat_mouse)
me_cube.use_remesh_preserve_volume = False
me_cube.use_remesh_preserve_attributes = False
me_cube.use_mirror_vertex_groups = False
me_cube.update()
arm_armature = bpy.data.armatures.new('Armature')  # bones are not reproduced

# ---- objects
ob_mouse = bpy.data.objects.new('Mouse', me_cube)
ob_mouseskeleton = bpy.data.objects.new('MouseSkeleton', arm_armature)
ob_sun = bpy.data.objects.new('Sun', light_sun)
ob_camera = bpy.data.objects.new('Camera', cam_camera)

# ---- transforms, parenting, visibility, modifiers, constraints
ob_mouse.parent = ob_mouseskeleton
ob_mouse.location = (0.0, 0.0, 0.0)
ob_mouse.lock_rotations_4d = False
ob_mouse.empty_display_type = 'ARROWS'
ob_mouse.lineart.crease_threshold = 0.0
_vg = ob_mouse.vertex_groups.new(name='pelvis')
for _i, _w in zip([1, 22, 26, 73, 77, 80, 81, 194, 221, 222, 240, 244, 245, 247, 248, 251, 258], [0.05948, 0.7134, 0.01846, 0.01031, 0.6951, 0.1372, 0.01927, 0.0001952, 0.04633, 0.8163, 0.06173, 0.7825, 0.8205, 0.006701, 0.219, 0.01572, 0.01784]): _vg.add([_i], _w, 'REPLACE')
_vg = ob_mouse.vertex_groups.new(name='spine1')
for _i, _w in zip([0, 6, 22, 23, 25, 26, 27, 72, 73, 74, 191, 192, 193, 194, 195, 197, 239, 240, 244, 245], [0.01082, 0.02085, 0.1114, 0.08533, 0.1494, 0.1481, 0.0002293, 0.4164, 0.5756, 0.0496, 0.0, 0.0, 0.0005561, 0.0006965, 0.007247, 2.883e-06, 0.1738, 0.1373, 0.001308, 0.002872]): _vg.add([_i], _w, 'REPLACE')
_vg = ob_mouse.vertex_groups.new(name='spine2')
for _i, _w in zip([5, 7, 23, 25, 26, 27, 34, 72, 73, 74, 191, 192, 193, 194, 195, 197, 224, 225, 239, 240], [0.0008692, 0.05714, 0.1283, 0.3877, 0.07271, 0.004373, 0.01091, 0.2052, 0.1236, 0.03588, 1.0, 1.0, 0.9965, 0.9988, 0.09146, 3.161e-05, 0.09589, 1.281e-05, 0.06769, 0.01107]): _vg.add([_i], _w, 'REPLACE')
_vg = ob_mouse.vertex_groups.new(name='spine3')
for _i, _w in zip([4, 5, 6, 7, 12, 13, 25, 26, 27, 28, 29, 30, 32, 33, 52, 53, 56, 61, 72, 103, 104, 106, 109, 110, 163, 164, 165, 166, 179, 180, 181, 182, 183, 184, 185, 186, 187, 188, 189, 190, 191, 192, 193, 194, 195, 196, 197, 198, 223, 224, 225, 226, 235, 236, 237, 238], [0.03905, 0.9916, 0.6611, 0.1394, 0.05914, 0.05735, 0.06971, 0.6878, 0.9852, 0.4735, 4.939e-05, 0.3139, 0.05713, 0.01851, 3.23e-05, 0.2335, 0.001219, 0.0001448, 0.02425, 0.003217, 0.0001722, 0.01161, 0.1516, 7.55e-05, 0.1355, 0.001101, 0.0002242, 0.003011, 0.05976, 0.06009, 0.01857, 0.06127, 0.05986, 0.05957, 0.05843, 0.05783, 0.06075, 0.05819, 0.05919, 0.0584, 0.0, 0.0, 0.00122, 0.0001535, 0.302, 0.397, 0.9999, 0.9606, 0.1066, 0.04837, 0.7966, 0.09408, 0.535, 0.6955, 0.3639, 0.5649]): _vg.add([_i], _w, 'REPLACE')
_vg = ob_mouse.vertex_groups.new(name='neck')
for _i, _w in zip([5, 6, 8, 9, 10, 11, 27, 28, 29, 30, 31, 52, 53, 54, 55, 56, 57, 58, 59, 60, 61, 62, 63, 64, 65, 66, 67, 68, 69, 70, 71, 100, 101, 102, 103, 104, 105, 106, 107, 108, 109, 110, 111, 112, 113, 114, 115, 116, 117, 120, 123, 129, 135, 164, 165, 166, 193, 196, 198, 199, 200, 223, 226, 235, 236, 237, 238], [0.0024, 0.1068, 0.01701, 0.2432, 2.164e-05, 0.0002472, 0.002441, 0.1705, 0.9999, 0.1981, 0.002555, 0.9999, 0.5028, 6.169e-05, 0.0, 0.005619, 0.01568, 0.007378, 0.05657, 0.01791, 9.083e-05, 0.04638, 0.0, 0.02989, 0.01343, 0.03557, 0.003972, 0.007313, 0.001204, 0.05073, 0.0002865, 0.04357, 0.0005366, 0.0152, 0.2077, 9.175e-06, 0.0007868, 0.01775, 0.05628, 0.008631, 0.09633, 0.0003301, 0.02304, 0.0637, 0.04552, 0.05652, 0.05812, 0.0607, 0.05277, 0.007731, 0.0335, 0.009415, 0.003326, 0.0006454, 0.0001266, 0.001825, 0.0001131, 0.04937, 0.00583, 0.0, 0.0, 0.04247, 0.07905, 0.4544, 0.1782, 0.5431, 0.1529]): _vg.add([_i], _w, 'REPLACE')
_vg = ob_mouse.vertex_groups.new(name='head')
for _i, _w in zip([6, 8, 9, 10, 11, 12, 13, 26, 28, 29, 30, 31, 32, 33, 52, 53, 54, 55, 56, 57, 58, 59, 60, 61, 62, 63, 64, 65, 66, 67, 68, 69, 70, 71, 100, 101, 102, 103, 104, 105, 106, 107, 108, 109, 110, 111, 112, 113, 114, 115, 116, 117, 118, 119, 120, 121, 122, 123, 124, 125, 126, 127, 128, 129, 130, 131, 132, 133, 134, 135, 136, 137, 138, 139, 140, 141, 142, 143, 144, 145, 146, 147, 148, 149, 150, 151, 152, 153, 154, 155, 156, 157, 158, 159, 160, 161, 162, 163, 164, 165, 166, 167, 168, 169, 170, 171, 172, 173, 174, 179, 180, 181, 182, 183, 184, 185, 186, 187, 188, 189, 190, 196, 199, 200, 236, 237, 238], [0.1851, 0.983, 0.7568, 1.0, 0.9998, 0.9409, 0.9426, 0.03904, 0.3245, 3.17e-05, 0.4178, 0.9974, 0.9429, 0.944, 2.478e-05, 0.2526, 0.9999, 1.0, 0.9932, 0.9843, 0.9926, 0.9434, 0.9568, 0.9997, 0.9536, 1.0, 0.9701, 0.9866, 0.9644, 0.996, 0.9927, 0.9988, 0.9493, 0.9997, 0.9564, 0.9995, 0.9848, 0.7884, 0.9998, 0.9618, 0.9706, 0.9437, 0.9914, 0.7167, 0.9996, 0.977, 0.9363, 0.9545, 0.9435, 0.9419, 0.9393, 0.9472, 1.0, 0.9773, 0.9711, 0.9801, 0.9754, 0.9582, 1.0, 1.0, 1.0, 1.0, 1.0, 0.9906, 1.0, 1.0, 1.0, 1.0, 1.0, 0.9967, 1.0, 1.0, 1.0, 1.0, 1.0, 1.0, 1.0, 1.0, 1.0, 1.0, 1.0, 1.0, 1.0, 1.0, 1.0, 1.0, 1.0, 1.0, 1.0, 1.0, 1.0, 1.0, 1.0, 1.0, 1.0, 1.0, 1.0, 0.8315, 0.9982, 0.9996, 0.9951, 1.0, 1.0, 1.0, 1.0, 1.0, 1.0, 1.0, 1.0, 0.9402, 0.9399, 0.9442, 0.9387, 0.9401, 0.9404, 0.9416, 0.9422, 0.9392, 0.9418, 0.9408, 0.9416, 0.018, 1.0, 1.0, 0.08893, 0.00397, 0.2769]): _vg.add([_i], _w, 'REPLACE')
_vg = ob_mouse.vertex_groups.new(name='shoulder.r')
for _i, _w in zip([4, 5, 6, 7, 25, 26, 27, 28, 29, 30, 42, 43, 48, 49, 52, 53, 61, 72, 103, 109, 164, 166, 191, 192, 193, 194, 195, 196, 197, 198, 223, 224, 225, 226, 235, 236, 237, 238], [0.9609, 0.002013, 0.000532, 0.6747, 0.03279, 1.324e-06, 0.003789, 0.0315, 6.771e-06, 0.07019, 0.4268, 0.8484, 0.04127, 0.01846, 7.892e-06, 0.0105, 2.331e-05, 0.01491, 0.0006633, 0.03537, 3.053e-05, 2.653e-05, 0.0, 0.0, 0.0006349, 4.792e-05, 0.599, 0.517, 5.781e-05, 0.03205, 0.8493, 0.8557, 0.2034, 0.8247, 0.0009954, 0.01078, 0.01119, 0.0006349]): _vg.add([_i], _w, 'REPLACE')
_vg = ob_mouse.vertex_groups.new(name='arm_upper.r')
for _i, _w in zip([4, 5, 6, 7, 26, 27, 42, 43, 48, 49, 50, 51, 53, 191, 192, 193, 195, 196, 197, 198, 223, 224, 225, 226, 227, 228, 229, 230, 232, 233, 234, 235, 236, 238], [5.065e-05, 0.0004655, 0.02557, 0.1287, 0.03394, 0.001027, 0.5732, 0.1516, 0.9311, 0.9496, 0.9657, 0.9766, 0.0005353, 0.0, 0.0, 5.619e-05, 0.0002507, 0.01871, 2.148e-05, 0.001534, 0.001656, 0.0, 6.257e-06, 0.002133, 0.9431, 0.8343, 0.8576, 0.6699, 0.0004723, 0.004998, 0.02175, 0.009633, 0.02655, 0.004666]): _vg.add([_i], _w, 'REPLACE')
_vg = ob_mouse.vertex_groups.new(name='arm_lower.r')
for _i, _w in zip([45, 47, 177, 178, 209, 210, 227, 228, 229, 230, 231, 232, 233, 234], [0.9069, 0.5491, 0.3963, 0.3883, 0.885, 0.628, 0.05693, 0.1657, 0.1424, 0.3301, 0.8691, 0.8925, 0.8776, 0.9319]): _vg.add([_i], _w, 'REPLACE')
_vg = ob_mouse.vertex_groups.new(name='hand.r')
for _i, _w in zip([44, 45, 46, 47, 175, 177, 178, 201, 210, 231, 232, 233], [0.9713, 0.002543, 0.9061, 0.3195, 0.1616, 0.6037, 0.607, 0.03523, 0.3381, 0.1309, 0.1071, 0.06025]): _vg.add([_i], _w, 'REPLACE')
_vg = ob_mouse.vertex_groups.new(name='thumb1.r')
for _i, _w in zip([44, 45, 46, 47, 175, 176, 178, 203, 204, 209, 210, 211, 212, 213, 214, 215, 216, 228, 232, 233, 234], [2.526e-06, 0.09056, 0.0939, 0.1313, 0.8374, 0.9048, 0.003659, 0.04751, 0.05396, 0.115, 0.03384, 0.8773, 0.9373, 0.07409, 0.06076, 0.088, 0.07488, 0.0, 0.0, 0.01521, 0.04636]): _vg.add([_i], _w, 'REPLACE')
_vg = ob_mouse.vertex_groups.new(name='thumb2.r')
for _i, _w in zip([175, 176, 211, 212, 213, 214, 215, 216, 217, 218, 219, 220], [0.0006774, 0.09523, 0.1022, 0.04468, 0.9186, 0.9351, 0.9099, 0.9229, 0.988, 0.9943, 0.9878, 0.9794]): _vg.add([_i], _w, 'REPLACE')
_vg = ob_mouse.vertex_groups.new(name='index1.r')
for _i, _w in zip([44, 46, 47, 175, 176, 177, 178, 201, 202, 203, 204, 205, 206, 207, 231, 232], [0.02869, 5.405e-11, 0.0, 0.0003151, 1.235e-07, 2.005e-05, 0.001017, 0.6711, 0.8485, 0.5672, 0.186, 0.1083, 0.09831, 0.0312, 0.0, 0.0]): _vg.add([_i], _w, 'REPLACE')
_vg = ob_mouse.vertex_groups.new(name='index2.r')
for _i, _w in zip([201, 202, 203, 204, 205, 206, 207, 208], [0.2937, 0.133, 0.3852, 0.756, 0.885, 0.8982, 0.9532, 0.9722]): _vg.add([_i], _w, 'REPLACE')
_vg = ob_mouse.vertex_groups.new(name='tail1')
for _i, _w in zip([0, 2, 3, 14, 15, 23, 24, 25, 27, 34, 35, 72, 74, 75, 76, 78, 81, 83, 192, 193, 221, 239, 241, 242, 243, 246, 249, 251, 252], [0.04158, 0.3017, 0.6722, 0.9264, 0.9634, 0.6654, 0.8361, 0.2429, 0.0002733, 0.9007, 0.962, 0.1294, 0.7858, 0.8201, 0.534, 0.1078, 0.1462, 0.03808, 0.0, 0.0006605, 0.5809, 0.1541, 0.7536, 0.644, 0.6779, 0.6877, 0.07763, 0.2153, 0.1944]): _vg.add([_i], _w, 'REPLACE')
_vg = ob_mouse.vertex_groups.new(name='tail2')
for _i, _w in zip([16, 17, 18, 19, 36, 37, 38, 39], [0.994, 0.9901, 0.9957, 0.997, 0.9972, 0.9851, 0.993, 0.9965]): _vg.add([_i], _w, 'REPLACE')
_vg = ob_mouse.vertex_groups.new(name='tail3')
for _i, _w in zip([20, 21, 40, 41], [0.9968, 0.9925, 0.9963, 0.9948]): _vg.add([_i], _w, 'REPLACE')
_vg = ob_mouse.vertex_groups.new(name='leg_upper.r')
for _i, _w in zip([0, 1, 2, 3, 14, 22, 23, 24, 25, 34, 72, 73, 74, 75, 76, 77, 78, 79, 80, 81, 82, 83, 84, 85, 86, 87, 88, 89, 191, 192, 193, 194, 221, 222, 239, 240, 241, 242, 243, 244, 245, 246, 247, 248, 249, 250, 251, 252, 253, 254, 255, 256, 257, 258, 259], [0.8902, 0.8848, 0.6506, 0.288, 0.009384, 0.1107, 0.06799, 0.1244, 0.06657, 0.01956, 0.1548, 0.2093, 0.09873, 0.1485, 0.3735, 0.2227, 0.6578, 0.3191, 0.5448, 0.6041, 0.8026, 0.7789, 0.06355, 0.04733, 0.0817, 0.05711, 0.06526, 0.07067, 0.0, 0.0, 9.888e-05, 5.886e-05, 0.299, 0.1187, 0.5635, 0.7397, 0.2145, 0.2974, 0.2538, 0.1571, 0.1155, 0.2358, 0.4677, 0.5709, 0.8281, 0.8862, 0.5929, 0.6633, 0.1272, 0.1119, 0.0788, 0.09667, 0.1087, 0.1363, 0.01731]): _vg.add([_i], _w, 'REPLACE')
_vg = ob_mouse.vertex_groups.new(name='leg_lower.r')
for _i, _w in zip([3, 76, 77, 78, 79, 80, 81, 82, 83, 84, 85, 86, 87, 88, 89, 90, 91, 92, 93, 94, 95, 221, 243, 246, 247, 248, 249, 250, 251, 252, 253, 254, 255, 256, 257, 258, 259, 260, 261, 262], [0.001872, 0.07498, 0.0426, 0.1882, 0.5692, 0.1474, 0.1734, 0.1618, 0.1558, 0.8176, 0.3246, 0.1993, 0.7592, 0.7257, 0.8365, 0.5171, 0.1022, 0.06412, 0.5035, 0.2844, 0.4914, 0.05952, 0.0437, 0.03889, 0.4677, 0.1089, 0.07602, 0.08448, 0.1295, 0.1048, 0.8096, 0.7546, 0.4931, 0.7603, 0.8008, 0.3046, 0.0868, 0.015, 0.1229, 0.06051]): _vg.add([_i], _w, 'REPLACE')
_vg = ob_mouse.vertex_groups.new(name='foot.r')
for _i, _w in zip([79, 80, 84, 85, 86, 87, 88, 89, 90, 91, 92, 93, 94, 95, 96, 98, 248, 253, 254, 255, 256, 257, 258, 259, 260, 261, 262], [0.05656, 0.06739, 0.09393, 0.4206, 0.2726, 0.1255, 0.1702, 0.07873, 0.4712, 0.7577, 0.6075, 0.4548, 0.6514, 0.4917, 0.03356, 0.06216, 0.03095, 0.04268, 0.1015, 0.2814, 0.07775, 0.0562, 0.2071, 0.1565, 0.255, 0.4699, 0.73]): _vg.add([_i], _w, 'REPLACE')
_vg = ob_mouse.vertex_groups.new(name='toe.r')
for _i, _w in zip([79, 80, 85, 86, 87, 88, 91, 92, 93, 94, 96, 97, 98, 99, 248, 254, 255, 256, 258, 259, 260, 261, 262], [0.01202, 0.09678, 0.2019, 0.4252, 0.03497, 0.02164, 0.129, 0.3147, 0.01025, 0.04406, 0.947, 0.9804, 0.9309, 0.9865, 0.05688, 0.00542, 0.1396, 0.02575, 0.3166, 0.7144, 0.7035, 0.3858, 0.2017]): _vg.add([_i], _w, 'REPLACE')
_vg = ob_mouse.vertex_groups.new(name='shoulder.l')
for _i, _w in zip([5, 27, 193, 237], [0.002676, 0.00264, 0.0001389, 0.07786]): _vg.add([_i], _w, 'REPLACE')
_vg = ob_mouse.vertex_groups.new(name='arm_upper.l')
_vg = ob_mouse.vertex_groups.new(name='arm_lower.l')
_vg = ob_mouse.vertex_groups.new(name='hand.l')
_vg = ob_mouse.vertex_groups.new(name='thumb1.l')
_vg = ob_mouse.vertex_groups.new(name='thumb2.l')
_vg = ob_mouse.vertex_groups.new(name='index1.l')
_vg = ob_mouse.vertex_groups.new(name='index2.l')
_vg = ob_mouse.vertex_groups.new(name='leg_upper.l')
_vg = ob_mouse.vertex_groups.new(name='leg_lower.l')
_vg = ob_mouse.vertex_groups.new(name='foot.l')
_vg = ob_mouse.vertex_groups.new(name='toe.l')
_m = ob_mouse.modifiers.new('Hops_Mirror', 'MIRROR')
_m.use_bisect_axis = (True, False, False)
_m.use_bisect_flip_axis = (True, False, False)
_m.use_clip = True
_m = ob_mouse.modifiers.new('Armature', 'ARMATURE')
_m.object = ob_mouseskeleton
ob_mouseskeleton.location = (0.0, 0.0, 0.0)
ob_mouseskeleton.rotation_euler = (1.571, -0.0, 0.0)
ob_mouseskeleton.show_in_front = True
ob_sun.location = (-0.9744, -2.233, 3.139)
ob_sun.rotation_euler = (-1.558, 3.0, -3.28)
ob_camera.location = (-0.3083, -2.855, 1.536)
ob_camera.rotation_euler = (1.599, 2.274e-06, -0.1291)
ob_camera.scale = (0.6523, 0.6523, 0.6523)

# ---- collection membership
col_collection.objects.link(ob_mouse)
col_collection.objects.link(ob_mouseskeleton)
col_collection.objects.link(ob_sun)
col_collection.objects.link(ob_camera)

# ---- scene / render settings (as saved in the file)
scene.frame_start = 1; scene.frame_end = 250; scene.frame_set(1)
scene.render.engine = 'BLENDER_EEVEE_NEXT'
scene.cycles.sampling_pattern = 'TABULATED_SOBOL'
scene.cycles.use_light_tree = False
scene.view_settings.view_transform = 'Filmic'
bpy.context.view_layer.update()

# ---- added for rendering (the .blend has no active camera): camera
cam_auto = bpy.data.cameras.new('AutoCamera')
cam_auto.lens = 50.0
cam_auto.sensor_width = 36.0
cam_auto.clip_end = 1000.0
ob_auto_camera = bpy.data.objects.new('AutoCamera', cam_auto)
scene.collection.objects.link(ob_auto_camera)
ob_auto_camera.location = (3.18997, -3.61675, 3.68924)
ob_auto_camera.rotation_euler = (1.09748, -7.21219e-08, 0.694738)
scene.camera = ob_auto_camera
bpy.context.view_layer.update()
